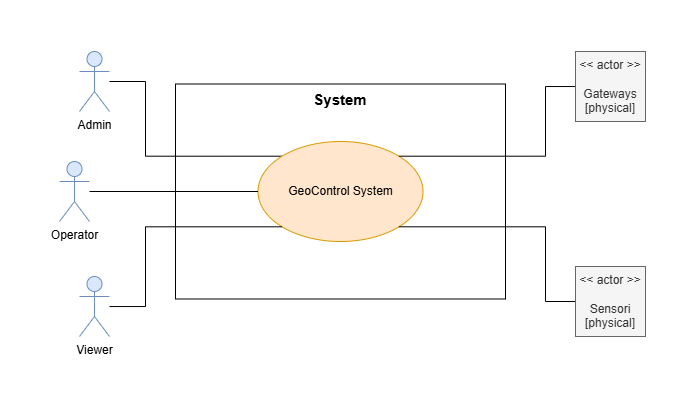

The diagram above was exported from draw.io. Its source (the exported page's mxGraphModel, read from the mxfile embedded in the PNG):
<mxGraphModel dx="938" dy="504" grid="1" gridSize="10" guides="1" tooltips="1" connect="1" arrows="1" fold="1" page="1" pageScale="1" pageWidth="827" pageHeight="1169" math="0" shadow="0">
  <root>
    <mxCell id="0" />
    <mxCell id="1" parent="0" />
    <mxCell id="9ygIsU8EHFat2RVDAEx8-3" value="&lt;b&gt;&lt;font style=&quot;font-size: 15px;&quot;&gt;System&lt;/font&gt;&lt;/b&gt;" style="rounded=0;whiteSpace=wrap;html=1;verticalAlign=top;" vertex="1" parent="1">
      <mxGeometry x="290" y="160.5" width="330" height="215" as="geometry" />
    </mxCell>
    <mxCell id="9ygIsU8EHFat2RVDAEx8-20" style="edgeStyle=orthogonalEdgeStyle;rounded=0;orthogonalLoop=1;jettySize=auto;html=1;entryX=0;entryY=0;entryDx=0;entryDy=0;endArrow=none;startFill=0;" edge="1" parent="1" source="9ygIsU8EHFat2RVDAEx8-1" target="9ygIsU8EHFat2RVDAEx8-5">
      <mxGeometry relative="1" as="geometry">
        <Array as="points">
          <mxPoint x="260" y="158" />
          <mxPoint x="260" y="233" />
        </Array>
      </mxGeometry>
    </mxCell>
    <mxCell id="9ygIsU8EHFat2RVDAEx8-1" value="Admin" style="shape=umlActor;verticalLabelPosition=bottom;verticalAlign=top;html=1;outlineConnect=0;fillColor=#dae8fc;strokeColor=#6c8ebf;" vertex="1" parent="1">
      <mxGeometry x="194" y="128" width="30" height="60" as="geometry" />
    </mxCell>
    <mxCell id="9ygIsU8EHFat2RVDAEx8-5" value="GeoControl System" style="ellipse;whiteSpace=wrap;html=1;fillColor=#ffe6cc;strokeColor=#d79b00;" vertex="1" parent="1">
      <mxGeometry x="372.5" y="218" width="165" height="100" as="geometry" />
    </mxCell>
    <mxCell id="9ygIsU8EHFat2RVDAEx8-19" style="edgeStyle=orthogonalEdgeStyle;rounded=0;orthogonalLoop=1;jettySize=auto;html=1;entryX=0;entryY=0.5;entryDx=0;entryDy=0;endArrow=none;startFill=0;" edge="1" parent="1" source="9ygIsU8EHFat2RVDAEx8-6" target="9ygIsU8EHFat2RVDAEx8-5">
      <mxGeometry relative="1" as="geometry" />
    </mxCell>
    <mxCell id="9ygIsU8EHFat2RVDAEx8-6" value="Operator" style="shape=umlActor;verticalLabelPosition=bottom;verticalAlign=top;html=1;outlineConnect=0;fillColor=#dae8fc;strokeColor=#6c8ebf;" vertex="1" parent="1">
      <mxGeometry x="174" y="238" width="30" height="60" as="geometry" />
    </mxCell>
    <mxCell id="9ygIsU8EHFat2RVDAEx8-18" style="edgeStyle=orthogonalEdgeStyle;rounded=0;orthogonalLoop=1;jettySize=auto;html=1;entryX=0;entryY=1;entryDx=0;entryDy=0;endArrow=none;startFill=0;" edge="1" parent="1" source="9ygIsU8EHFat2RVDAEx8-11" target="9ygIsU8EHFat2RVDAEx8-5">
      <mxGeometry relative="1" as="geometry">
        <Array as="points">
          <mxPoint x="260" y="383" />
          <mxPoint x="260" y="303" />
        </Array>
      </mxGeometry>
    </mxCell>
    <mxCell id="9ygIsU8EHFat2RVDAEx8-11" value="Viewer" style="shape=umlActor;verticalLabelPosition=bottom;verticalAlign=top;html=1;outlineConnect=0;fillColor=#dae8fc;strokeColor=#6c8ebf;" vertex="1" parent="1">
      <mxGeometry x="194" y="353" width="30" height="60" as="geometry" />
    </mxCell>
    <mxCell id="9ygIsU8EHFat2RVDAEx8-23" style="edgeStyle=orthogonalEdgeStyle;rounded=0;orthogonalLoop=1;jettySize=auto;html=1;entryX=1;entryY=0;entryDx=0;entryDy=0;endArrow=none;startFill=0;" edge="1" parent="1" source="9ygIsU8EHFat2RVDAEx8-13" target="9ygIsU8EHFat2RVDAEx8-5">
      <mxGeometry relative="1" as="geometry">
        <Array as="points">
          <mxPoint x="660" y="163" />
          <mxPoint x="660" y="233" />
        </Array>
      </mxGeometry>
    </mxCell>
    <mxCell id="9ygIsU8EHFat2RVDAEx8-13" value="&amp;lt;&amp;lt; actor &amp;gt;&amp;gt;&lt;br&gt;&lt;br&gt;&lt;div&gt;Gateways&lt;br&gt;[physical]&lt;/div&gt;" style="whiteSpace=wrap;html=1;aspect=fixed;fillColor=#f5f5f5;fontColor=#333333;strokeColor=#666666;" vertex="1" parent="1">
      <mxGeometry x="690" y="128" width="70" height="70" as="geometry" />
    </mxCell>
    <mxCell id="9ygIsU8EHFat2RVDAEx8-22" style="edgeStyle=orthogonalEdgeStyle;rounded=0;orthogonalLoop=1;jettySize=auto;html=1;entryX=1;entryY=1;entryDx=0;entryDy=0;endArrow=none;startFill=0;" edge="1" parent="1" source="9ygIsU8EHFat2RVDAEx8-21" target="9ygIsU8EHFat2RVDAEx8-5">
      <mxGeometry relative="1" as="geometry">
        <Array as="points">
          <mxPoint x="660" y="378" />
          <mxPoint x="660" y="303" />
        </Array>
      </mxGeometry>
    </mxCell>
    <mxCell id="9ygIsU8EHFat2RVDAEx8-21" value="&amp;lt;&amp;lt; actor &amp;gt;&amp;gt;&lt;br&gt;&lt;br&gt;&lt;div&gt;Sensori&lt;div&gt;[physical]&lt;/div&gt;&lt;/div&gt;" style="whiteSpace=wrap;html=1;aspect=fixed;fillColor=#f5f5f5;fontColor=#333333;strokeColor=#666666;" vertex="1" parent="1">
      <mxGeometry x="690" y="343" width="70" height="70" as="geometry" />
    </mxCell>
  </root>
</mxGraphModel>